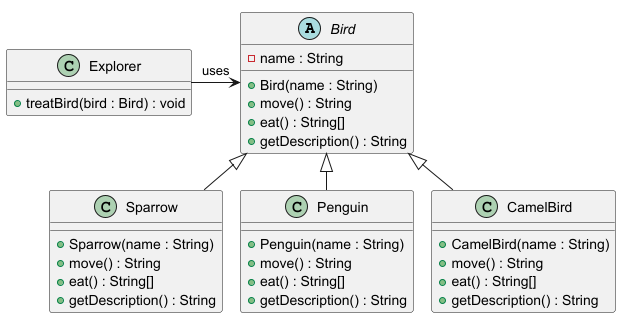

The diagram above was rendered by PlantUML. Its source (embedded in the PNG):
@startuml

abstract class Bird {
- name : String
+ Bird(name : String)
+ move() : String
+ eat() : String[]
+ getDescription() : String
}

class Sparrow {
+ Sparrow(name : String)
+ move() : String
+ eat() : String[]
+ getDescription() : String
}

class Penguin {
+ Penguin(name : String)
+ move() : String
+ eat() : String[]
+ getDescription() : String
}

class CamelBird {
+ CamelBird(name : String)
+ move() : String
+ eat() : String[]
+ getDescription() : String
}

class Explorer {
+ treatBird(bird : Bird) : void
}

Bird <|-- Sparrow
Bird <|-- Penguin
Bird <|-- CamelBird

Explorer -> Bird : uses

@enduml